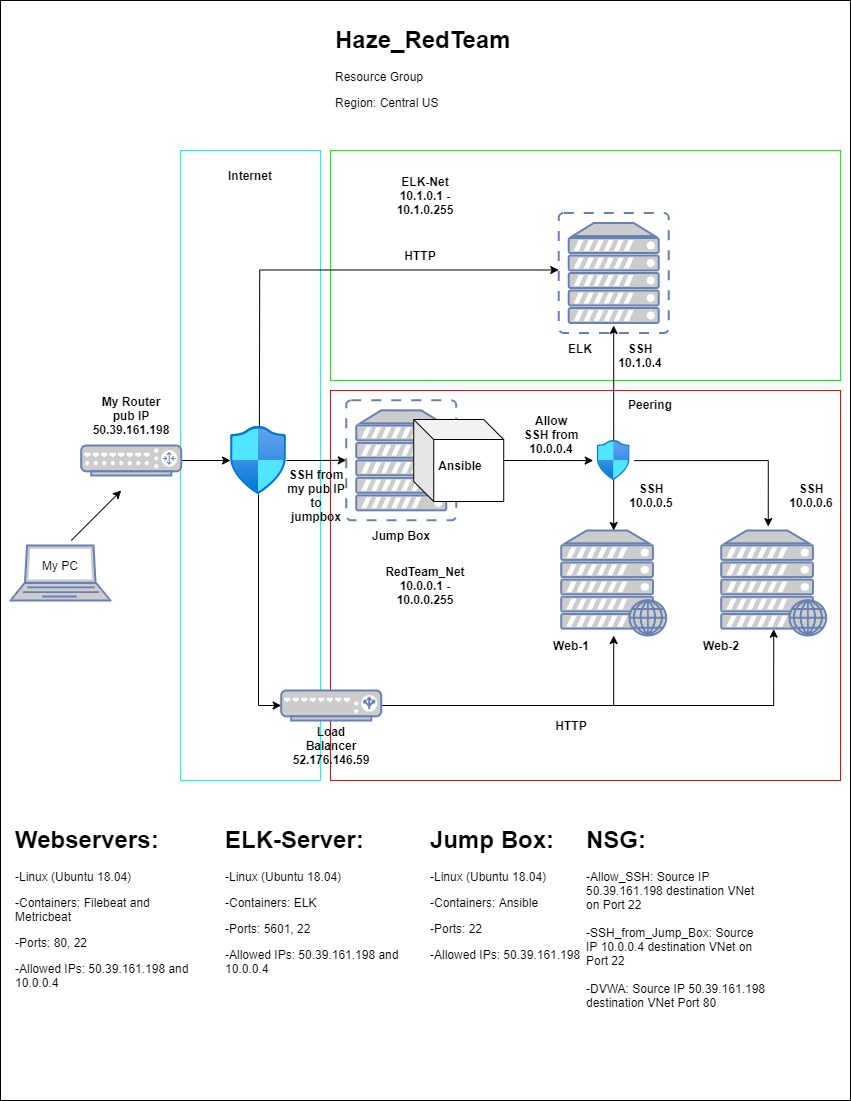

The diagram above was exported from draw.io. Its source (the exported page's mxGraphModel, read from the mxfile embedded in the PNG):
<mxGraphModel dx="1038" dy="487" grid="1" gridSize="10" guides="1" tooltips="1" connect="1" arrows="1" fold="1" page="1" pageScale="1" pageWidth="850" pageHeight="1100" math="0" shadow="0">
  <root>
    <mxCell id="pcmERJx3j2PPhWbRQ9_g-0" />
    <mxCell id="pcmERJx3j2PPhWbRQ9_g-1" parent="pcmERJx3j2PPhWbRQ9_g-0" />
    <mxCell id="cuk9xTOlpDiyOuuWx2F7-32" value="" style="rounded=0;whiteSpace=wrap;html=1;strokeColor=#000000;" vertex="1" parent="pcmERJx3j2PPhWbRQ9_g-1">
      <mxGeometry width="850" height="1100" as="geometry" />
    </mxCell>
    <mxCell id="cuk9xTOlpDiyOuuWx2F7-4" value="" style="rounded=0;whiteSpace=wrap;html=1;strokeColor=#00FFFF;" vertex="1" parent="pcmERJx3j2PPhWbRQ9_g-1">
      <mxGeometry x="180" y="150" width="140" height="630" as="geometry" />
    </mxCell>
    <mxCell id="cuk9xTOlpDiyOuuWx2F7-2" value="" style="rounded=0;whiteSpace=wrap;html=1;strokeColor=#00FF00;" vertex="1" parent="pcmERJx3j2PPhWbRQ9_g-1">
      <mxGeometry x="330" y="150" width="510" height="230" as="geometry" />
    </mxCell>
    <mxCell id="cuk9xTOlpDiyOuuWx2F7-0" value="" style="rounded=0;whiteSpace=wrap;html=1;strokeColor=#FF0000;" vertex="1" parent="pcmERJx3j2PPhWbRQ9_g-1">
      <mxGeometry x="330" y="390" width="510" height="390" as="geometry" />
    </mxCell>
    <mxCell id="pcmERJx3j2PPhWbRQ9_g-5" value="" style="fontColor=#0066CC;verticalAlign=top;verticalLabelPosition=bottom;labelPosition=center;align=center;html=1;outlineConnect=0;fillColor=#CCCCCC;strokeColor=#6881B3;gradientColor=none;gradientDirection=north;strokeWidth=2;shape=mxgraph.networks.laptop;" parent="pcmERJx3j2PPhWbRQ9_g-1" vertex="1">
      <mxGeometry x="10.000000000000014" y="545" width="100" height="55" as="geometry" />
    </mxCell>
    <mxCell id="pcmERJx3j2PPhWbRQ9_g-6" style="edgeStyle=orthogonalEdgeStyle;rounded=0;orthogonalLoop=1;jettySize=auto;html=1;entryX=0.5;entryY=0.94;entryDx=0;entryDy=0;entryPerimeter=0;" parent="pcmERJx3j2PPhWbRQ9_g-1" source="pcmERJx3j2PPhWbRQ9_g-8" target="pcmERJx3j2PPhWbRQ9_g-10" edge="1">
      <mxGeometry relative="1" as="geometry">
        <Array as="points">
          <mxPoint x="773.71" y="705" />
        </Array>
      </mxGeometry>
    </mxCell>
    <mxCell id="pcmERJx3j2PPhWbRQ9_g-7" style="edgeStyle=orthogonalEdgeStyle;rounded=0;orthogonalLoop=1;jettySize=auto;html=1;" parent="pcmERJx3j2PPhWbRQ9_g-1" source="pcmERJx3j2PPhWbRQ9_g-8" target="pcmERJx3j2PPhWbRQ9_g-9" edge="1">
      <mxGeometry relative="1" as="geometry" />
    </mxCell>
    <mxCell id="pcmERJx3j2PPhWbRQ9_g-8" value="" style="fontColor=#0066CC;verticalAlign=top;verticalLabelPosition=bottom;labelPosition=center;align=center;html=1;outlineConnect=0;fillColor=#CCCCCC;strokeColor=#6881B3;gradientColor=none;gradientDirection=north;strokeWidth=2;shape=mxgraph.networks.load_balancer;" parent="pcmERJx3j2PPhWbRQ9_g-1" vertex="1">
      <mxGeometry x="280.71" y="690" width="100" height="30" as="geometry" />
    </mxCell>
    <mxCell id="pcmERJx3j2PPhWbRQ9_g-9" value="" style="fontColor=#0066CC;verticalAlign=top;verticalLabelPosition=bottom;labelPosition=center;align=center;html=1;outlineConnect=0;fillColor=#CCCCCC;strokeColor=#6881B3;gradientColor=none;gradientDirection=north;strokeWidth=2;shape=mxgraph.networks.web_server;" parent="pcmERJx3j2PPhWbRQ9_g-1" vertex="1">
      <mxGeometry x="560.71" y="530" width="105" height="105" as="geometry" />
    </mxCell>
    <mxCell id="pcmERJx3j2PPhWbRQ9_g-10" value="" style="fontColor=#0066CC;verticalAlign=top;verticalLabelPosition=bottom;labelPosition=center;align=center;html=1;outlineConnect=0;fillColor=#CCCCCC;strokeColor=#6881B3;gradientColor=none;gradientDirection=north;strokeWidth=2;shape=mxgraph.networks.web_server;" parent="pcmERJx3j2PPhWbRQ9_g-1" vertex="1">
      <mxGeometry x="720.71" y="530" width="105" height="105" as="geometry" />
    </mxCell>
    <mxCell id="pcmERJx3j2PPhWbRQ9_g-15" value="My PC" style="text;html=1;strokeColor=none;fillColor=none;align=center;verticalAlign=middle;whiteSpace=wrap;rounded=0;" parent="pcmERJx3j2PPhWbRQ9_g-1" vertex="1">
      <mxGeometry x="30" y="549.9999999999999" width="60" height="30" as="geometry" />
    </mxCell>
    <mxCell id="pcmERJx3j2PPhWbRQ9_g-17" value="&lt;b&gt;Web-1&lt;/b&gt;" style="text;html=1;strokeColor=none;fillColor=none;align=center;verticalAlign=middle;whiteSpace=wrap;rounded=0;" parent="pcmERJx3j2PPhWbRQ9_g-1" vertex="1">
      <mxGeometry x="540.71" y="630" width="60" height="30" as="geometry" />
    </mxCell>
    <mxCell id="pcmERJx3j2PPhWbRQ9_g-18" value="&lt;b&gt;Web-2&lt;/b&gt;" style="text;html=1;strokeColor=none;fillColor=none;align=center;verticalAlign=middle;whiteSpace=wrap;rounded=0;" parent="pcmERJx3j2PPhWbRQ9_g-1" vertex="1">
      <mxGeometry x="690.71" y="630" width="60" height="30" as="geometry" />
    </mxCell>
    <mxCell id="pcmERJx3j2PPhWbRQ9_g-22" value="&lt;b&gt;SSH 10.0.0.5&lt;/b&gt;" style="text;html=1;strokeColor=none;fillColor=none;align=center;verticalAlign=middle;whiteSpace=wrap;rounded=0;" parent="pcmERJx3j2PPhWbRQ9_g-1" vertex="1">
      <mxGeometry x="620.71" y="480" width="60" height="30" as="geometry" />
    </mxCell>
    <mxCell id="pcmERJx3j2PPhWbRQ9_g-23" value="&lt;b&gt;SSH 10.0.0.6&lt;/b&gt;" style="text;html=1;strokeColor=none;fillColor=none;align=center;verticalAlign=middle;whiteSpace=wrap;rounded=0;" parent="pcmERJx3j2PPhWbRQ9_g-1" vertex="1">
      <mxGeometry x="780.71" y="480" width="60" height="30" as="geometry" />
    </mxCell>
    <mxCell id="pcmERJx3j2PPhWbRQ9_g-27" value="" style="edgeStyle=orthogonalEdgeStyle;rounded=0;orthogonalLoop=1;jettySize=auto;html=1;" parent="pcmERJx3j2PPhWbRQ9_g-1" source="pcmERJx3j2PPhWbRQ9_g-28" edge="1">
      <mxGeometry relative="1" as="geometry">
        <mxPoint x="592.71" y="460.1" as="targetPoint" />
      </mxGeometry>
    </mxCell>
    <mxCell id="pcmERJx3j2PPhWbRQ9_g-29" value="" style="edgeStyle=orthogonalEdgeStyle;rounded=0;orthogonalLoop=1;jettySize=auto;html=1;" parent="pcmERJx3j2PPhWbRQ9_g-1" target="pcmERJx3j2PPhWbRQ9_g-9" edge="1">
      <mxGeometry relative="1" as="geometry">
        <mxPoint x="613.21" y="477.32000000000016" as="sourcePoint" />
      </mxGeometry>
    </mxCell>
    <mxCell id="pcmERJx3j2PPhWbRQ9_g-30" style="edgeStyle=orthogonalEdgeStyle;rounded=0;orthogonalLoop=1;jettySize=auto;html=1;entryX=0.448;entryY=-0.038;entryDx=0;entryDy=0;entryPerimeter=0;" parent="pcmERJx3j2PPhWbRQ9_g-1" target="pcmERJx3j2PPhWbRQ9_g-10" edge="1">
      <mxGeometry relative="1" as="geometry">
        <mxPoint x="633.71" y="460.1" as="sourcePoint" />
      </mxGeometry>
    </mxCell>
    <mxCell id="6BTl6nPtO4wc1bHhjDnH-12" style="edgeStyle=orthogonalEdgeStyle;rounded=0;orthogonalLoop=1;jettySize=auto;html=1;" parent="pcmERJx3j2PPhWbRQ9_g-1" edge="1">
      <mxGeometry relative="1" as="geometry">
        <mxPoint x="613.21" y="442.6700000000001" as="sourcePoint" />
        <mxPoint x="613.21" y="325" as="targetPoint" />
      </mxGeometry>
    </mxCell>
    <mxCell id="pcmERJx3j2PPhWbRQ9_g-32" value="&lt;b&gt;Allow SSH from 10.0.0.4&lt;/b&gt;" style="text;html=1;strokeColor=none;fillColor=none;align=center;verticalAlign=middle;whiteSpace=wrap;rounded=0;" parent="pcmERJx3j2PPhWbRQ9_g-1" vertex="1">
      <mxGeometry x="520.71" y="419" width="60" height="30" as="geometry" />
    </mxCell>
    <mxCell id="pcmERJx3j2PPhWbRQ9_g-33" value="&lt;h1&gt;Haze_RedTeam&lt;/h1&gt;&lt;p&gt;Resource Group&lt;/p&gt;&lt;p&gt;Region: Central US&lt;/p&gt;&lt;p&gt;&lt;br&gt;&lt;/p&gt;&lt;p&gt;&lt;br&gt;&lt;/p&gt;" style="text;html=1;strokeColor=none;fillColor=none;spacing=5;spacingTop=-20;whiteSpace=wrap;overflow=hidden;rounded=0;" parent="pcmERJx3j2PPhWbRQ9_g-1" vertex="1">
      <mxGeometry x="330" y="20" width="190" height="120" as="geometry" />
    </mxCell>
    <mxCell id="pcmERJx3j2PPhWbRQ9_g-34" value="&lt;b&gt;HTTP&lt;/b&gt;" style="text;html=1;strokeColor=none;fillColor=none;align=center;verticalAlign=middle;whiteSpace=wrap;rounded=0;" parent="pcmERJx3j2PPhWbRQ9_g-1" vertex="1">
      <mxGeometry x="540.71" y="710" width="60" height="30" as="geometry" />
    </mxCell>
    <mxCell id="pcmERJx3j2PPhWbRQ9_g-35" value="" style="fontColor=#0066CC;verticalAlign=top;verticalLabelPosition=bottom;labelPosition=center;align=center;html=1;outlineConnect=0;fillColor=#CCCCCC;strokeColor=#6881B3;gradientColor=none;gradientDirection=north;strokeWidth=2;shape=mxgraph.networks.virtual_server;" parent="pcmERJx3j2PPhWbRQ9_g-1" vertex="1">
      <mxGeometry x="345.71000000000004" y="399.82" width="110" height="120" as="geometry" />
    </mxCell>
    <mxCell id="6BTl6nPtO4wc1bHhjDnH-9" value="&lt;b&gt;HTTP&lt;/b&gt;" style="text;html=1;strokeColor=none;fillColor=none;align=center;verticalAlign=middle;whiteSpace=wrap;rounded=0;" parent="pcmERJx3j2PPhWbRQ9_g-1" vertex="1">
      <mxGeometry x="390" y="240" width="60" height="30" as="geometry" />
    </mxCell>
    <mxCell id="6BTl6nPtO4wc1bHhjDnH-13" value="&lt;b&gt;SSH&lt;br&gt;10.1.0.4&lt;/b&gt;" style="text;html=1;strokeColor=none;fillColor=none;align=center;verticalAlign=middle;whiteSpace=wrap;rounded=0;" parent="pcmERJx3j2PPhWbRQ9_g-1" vertex="1">
      <mxGeometry x="610" y="340" width="60" height="30" as="geometry" />
    </mxCell>
    <mxCell id="6BTl6nPtO4wc1bHhjDnH-14" value="&lt;b&gt;ELK&lt;/b&gt;" style="text;html=1;strokeColor=none;fillColor=none;align=center;verticalAlign=middle;whiteSpace=wrap;rounded=0;" parent="pcmERJx3j2PPhWbRQ9_g-1" vertex="1">
      <mxGeometry x="550" y="332.5" width="60" height="30" as="geometry" />
    </mxCell>
    <mxCell id="6BTl6nPtO4wc1bHhjDnH-16" value="&lt;b&gt;RedTeam_Net&lt;br&gt;10.0.0.1 - 10.0.0.255&lt;br&gt;&lt;/b&gt;" style="text;html=1;strokeColor=none;fillColor=none;align=center;verticalAlign=middle;whiteSpace=wrap;rounded=0;" parent="pcmERJx3j2PPhWbRQ9_g-1" vertex="1">
      <mxGeometry x="395" y="570" width="60" height="30" as="geometry" />
    </mxCell>
    <mxCell id="6BTl6nPtO4wc1bHhjDnH-18" value="&lt;b&gt;ELK-Net&lt;br&gt;10.1.0.1 - 10.1.0.255&lt;br&gt;&lt;/b&gt;" style="text;html=1;strokeColor=none;fillColor=none;align=center;verticalAlign=middle;whiteSpace=wrap;rounded=0;" parent="pcmERJx3j2PPhWbRQ9_g-1" vertex="1">
      <mxGeometry x="395" y="180" width="60" height="30" as="geometry" />
    </mxCell>
    <mxCell id="6BTl6nPtO4wc1bHhjDnH-22" value="&lt;b&gt;Peering&lt;/b&gt;" style="text;html=1;strokeColor=none;fillColor=none;align=center;verticalAlign=middle;whiteSpace=wrap;rounded=0;" parent="pcmERJx3j2PPhWbRQ9_g-1" vertex="1">
      <mxGeometry x="620" y="389" width="60" height="30" as="geometry" />
    </mxCell>
    <mxCell id="cuk9xTOlpDiyOuuWx2F7-24" value="" style="edgeStyle=orthogonalEdgeStyle;rounded=0;orthogonalLoop=1;jettySize=auto;html=1;" edge="1" parent="pcmERJx3j2PPhWbRQ9_g-1" source="6mJ1r_X5roEJHOsbmYum-0" target="cuk9xTOlpDiyOuuWx2F7-5">
      <mxGeometry relative="1" as="geometry" />
    </mxCell>
    <mxCell id="6mJ1r_X5roEJHOsbmYum-0" value="" style="fontColor=#0066CC;verticalAlign=top;verticalLabelPosition=bottom;labelPosition=center;align=center;html=1;outlineConnect=0;fillColor=#CCCCCC;strokeColor=#6881B3;gradientColor=none;gradientDirection=north;strokeWidth=2;shape=mxgraph.networks.router;" parent="pcmERJx3j2PPhWbRQ9_g-1" vertex="1">
      <mxGeometry x="80.71000000000001" y="445" width="100" height="30" as="geometry" />
    </mxCell>
    <mxCell id="6mJ1r_X5roEJHOsbmYum-2" value="" style="endArrow=classic;html=1;rounded=0;" parent="pcmERJx3j2PPhWbRQ9_g-1" edge="1">
      <mxGeometry width="50" height="50" relative="1" as="geometry">
        <mxPoint x="70.71" y="540" as="sourcePoint" />
        <mxPoint x="120.71" y="490" as="targetPoint" />
      </mxGeometry>
    </mxCell>
    <mxCell id="6mJ1r_X5roEJHOsbmYum-6" value="&lt;b&gt;My Router pub IP&lt;br&gt;50.39.161.198&lt;/b&gt;" style="text;html=1;strokeColor=none;fillColor=none;align=center;verticalAlign=middle;whiteSpace=wrap;rounded=0;" parent="pcmERJx3j2PPhWbRQ9_g-1" vertex="1">
      <mxGeometry x="100.70999999999998" y="399.82" width="60" height="30" as="geometry" />
    </mxCell>
    <mxCell id="pcmERJx3j2PPhWbRQ9_g-28" value="" style="shape=cube;whiteSpace=wrap;html=1;boundedLbl=1;backgroundOutline=1;darkOpacity=0.05;darkOpacity2=0.1;" parent="pcmERJx3j2PPhWbRQ9_g-1" vertex="1">
      <mxGeometry x="413.21" y="419" width="90" height="82" as="geometry" />
    </mxCell>
    <mxCell id="pcmERJx3j2PPhWbRQ9_g-14" value="&lt;b&gt;Ansible&lt;/b&gt;" style="text;html=1;strokeColor=none;fillColor=none;align=center;verticalAlign=middle;whiteSpace=wrap;rounded=0;" parent="pcmERJx3j2PPhWbRQ9_g-1" vertex="1">
      <mxGeometry x="430" y="450" width="60" height="30" as="geometry" />
    </mxCell>
    <mxCell id="pcmERJx3j2PPhWbRQ9_g-16" value="&lt;b&gt;Load Balancer&lt;br&gt;52.176.146.59&lt;/b&gt;" style="text;html=1;strokeColor=none;fillColor=none;align=center;verticalAlign=middle;whiteSpace=wrap;rounded=0;" parent="pcmERJx3j2PPhWbRQ9_g-1" vertex="1">
      <mxGeometry x="300.71" y="730" width="60" height="30" as="geometry" />
    </mxCell>
    <mxCell id="cuk9xTOlpDiyOuuWx2F7-1" value="&lt;b&gt;Jump Box&lt;/b&gt;" style="text;html=1;strokeColor=none;fillColor=none;align=center;verticalAlign=middle;whiteSpace=wrap;rounded=0;" vertex="1" parent="pcmERJx3j2PPhWbRQ9_g-1">
      <mxGeometry x="370.71" y="519.82" width="60" height="30" as="geometry" />
    </mxCell>
    <mxCell id="cuk9xTOlpDiyOuuWx2F7-3" value="" style="fontColor=#0066CC;verticalAlign=top;verticalLabelPosition=bottom;labelPosition=center;align=center;html=1;outlineConnect=0;fillColor=#CCCCCC;strokeColor=#6881B3;gradientColor=none;gradientDirection=north;strokeWidth=2;shape=mxgraph.networks.virtual_server;" vertex="1" parent="pcmERJx3j2PPhWbRQ9_g-1">
      <mxGeometry x="558.21" y="212.5" width="110" height="120" as="geometry" />
    </mxCell>
    <mxCell id="cuk9xTOlpDiyOuuWx2F7-7" style="edgeStyle=orthogonalEdgeStyle;rounded=0;orthogonalLoop=1;jettySize=auto;html=1;entryX=0;entryY=0.5;entryDx=0;entryDy=0;entryPerimeter=0;" edge="1" parent="pcmERJx3j2PPhWbRQ9_g-1" source="cuk9xTOlpDiyOuuWx2F7-5" target="pcmERJx3j2PPhWbRQ9_g-8">
      <mxGeometry relative="1" as="geometry" />
    </mxCell>
    <mxCell id="cuk9xTOlpDiyOuuWx2F7-18" value="" style="edgeStyle=orthogonalEdgeStyle;rounded=0;orthogonalLoop=1;jettySize=auto;html=1;" edge="1" parent="pcmERJx3j2PPhWbRQ9_g-1" source="cuk9xTOlpDiyOuuWx2F7-5" target="pcmERJx3j2PPhWbRQ9_g-35">
      <mxGeometry relative="1" as="geometry" />
    </mxCell>
    <mxCell id="cuk9xTOlpDiyOuuWx2F7-5" value="" style="aspect=fixed;html=1;points=[];align=center;image;fontSize=12;image=img/lib/azure2/networking/Network_Security_Groups.svg;" vertex="1" parent="pcmERJx3j2PPhWbRQ9_g-1">
      <mxGeometry x="230" y="426" width="56.00000000000001" height="68" as="geometry" />
    </mxCell>
    <mxCell id="cuk9xTOlpDiyOuuWx2F7-22" value="" style="aspect=fixed;html=1;points=[];align=center;image;fontSize=12;image=img/lib/azure2/networking/Network_Security_Groups.svg;" vertex="1" parent="pcmERJx3j2PPhWbRQ9_g-1">
      <mxGeometry x="596.74" y="440" width="32.94" height="40" as="geometry" />
    </mxCell>
    <mxCell id="cuk9xTOlpDiyOuuWx2F7-25" value="&lt;b&gt;Internet&lt;/b&gt;" style="text;html=1;strokeColor=none;fillColor=none;align=center;verticalAlign=middle;whiteSpace=wrap;rounded=0;" vertex="1" parent="pcmERJx3j2PPhWbRQ9_g-1">
      <mxGeometry x="220" y="160" width="60" height="30" as="geometry" />
    </mxCell>
    <mxCell id="cuk9xTOlpDiyOuuWx2F7-26" value="" style="endArrow=classic;html=1;rounded=0;" edge="1" parent="pcmERJx3j2PPhWbRQ9_g-1">
      <mxGeometry width="50" height="50" relative="1" as="geometry">
        <mxPoint x="258.92" y="425.5" as="sourcePoint" />
        <mxPoint x="558.21" y="269.5" as="targetPoint" />
        <Array as="points">
          <mxPoint x="259.21" y="269.5" />
        </Array>
      </mxGeometry>
    </mxCell>
    <mxCell id="pcmERJx3j2PPhWbRQ9_g-20" value="&lt;b&gt;SSH from my pub IP to jumpbox&lt;/b&gt;" style="text;html=1;strokeColor=none;fillColor=none;align=center;verticalAlign=middle;whiteSpace=wrap;rounded=0;" parent="pcmERJx3j2PPhWbRQ9_g-1" vertex="1">
      <mxGeometry x="286.00000000000006" y="480" width="60" height="30" as="geometry" />
    </mxCell>
    <mxCell id="cuk9xTOlpDiyOuuWx2F7-28" value="&lt;h1&gt;Webservers:&lt;/h1&gt;&lt;p&gt;-Linux (Ubuntu 18.04)&lt;/p&gt;&lt;p&gt;-Containers: Filebeat and Metricbeat&lt;/p&gt;&lt;p&gt;-Ports: 80, 22&lt;/p&gt;&lt;p&gt;-Allowed IPs: 50.39.161.198 and 10.0.0.4&lt;/p&gt;" style="text;html=1;strokeColor=none;fillColor=none;spacing=5;spacingTop=-20;whiteSpace=wrap;overflow=hidden;rounded=0;" vertex="1" parent="pcmERJx3j2PPhWbRQ9_g-1">
      <mxGeometry x="10" y="820" width="190" height="180" as="geometry" />
    </mxCell>
    <mxCell id="cuk9xTOlpDiyOuuWx2F7-33" value="&lt;h1&gt;ELK-Server:&lt;/h1&gt;&lt;p&gt;-Linux (Ubuntu 18.04)&lt;/p&gt;&lt;p&gt;-Containers: ELK&lt;/p&gt;&lt;p&gt;-Ports: 5601, 22&lt;/p&gt;&lt;p&gt;-Allowed IPs: 50.39.161.198 and 10.0.0.4&lt;/p&gt;" style="text;html=1;strokeColor=none;fillColor=none;spacing=5;spacingTop=-20;whiteSpace=wrap;overflow=hidden;rounded=0;" vertex="1" parent="pcmERJx3j2PPhWbRQ9_g-1">
      <mxGeometry x="220" y="820" width="190" height="180" as="geometry" />
    </mxCell>
    <mxCell id="cuk9xTOlpDiyOuuWx2F7-34" value="&lt;h1&gt;Jump Box:&lt;/h1&gt;&lt;p&gt;-Linux (Ubuntu 18.04)&lt;/p&gt;&lt;p&gt;-Containers: Ansible&lt;/p&gt;&lt;p&gt;-Ports: 22&lt;/p&gt;&lt;p&gt;-Allowed IPs: 50.39.161.198&lt;/p&gt;" style="text;html=1;strokeColor=none;fillColor=none;spacing=5;spacingTop=-20;whiteSpace=wrap;overflow=hidden;rounded=0;" vertex="1" parent="pcmERJx3j2PPhWbRQ9_g-1">
      <mxGeometry x="425" y="820" width="190" height="180" as="geometry" />
    </mxCell>
    <mxCell id="cuk9xTOlpDiyOuuWx2F7-35" value="&lt;h1&gt;&lt;span&gt;NSG:&lt;/span&gt;&lt;/h1&gt;&lt;div&gt;&lt;span&gt;-Allow_SSH: Source IP 50.39.161.198 destination VNet on Port 22&lt;/span&gt;&lt;/div&gt;&lt;div&gt;&lt;span&gt;&lt;br&gt;&lt;/span&gt;&lt;/div&gt;&lt;div&gt;-SSH_from_Jump_Box: Source IP 10.0.0.4 destination VNet on Port 22&lt;/div&gt;&lt;div&gt;&lt;br&gt;&lt;/div&gt;&lt;div&gt;-DVWA: Source IP 50.39.161.198 destination VNet Port 80&lt;/div&gt;" style="text;html=1;strokeColor=none;fillColor=none;spacing=5;spacingTop=-20;whiteSpace=wrap;overflow=hidden;rounded=0;" vertex="1" parent="pcmERJx3j2PPhWbRQ9_g-1">
      <mxGeometry x="580.71" y="820" width="190" height="210" as="geometry" />
    </mxCell>
  </root>
</mxGraphModel>